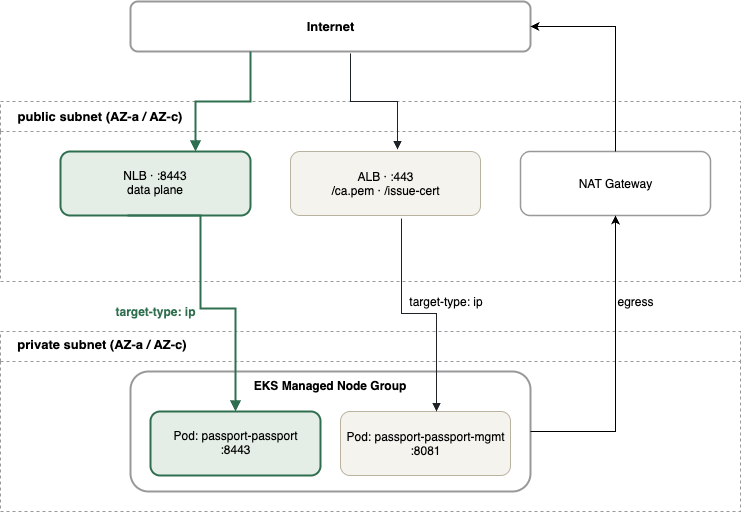

The diagram above was exported from draw.io. Its source (the exported page's mxGraphModel, read from the mxfile embedded in the PNG):
<mxGraphModel dx="1000" dy="544" grid="1" gridSize="10" guides="1" tooltips="1" connect="1" arrows="1" fold="1" page="1" pageScale="1" pageWidth="1000" pageHeight="700" math="0" shadow="0">
  <root>
    <mxCell id="0" />
    <mxCell id="1" parent="0" />
    <mxCell id="internet" value="Internet" style="rounded=1;whiteSpace=wrap;html=1;fillColor=#ffffff;strokeColor=#999999;strokeWidth=2;fontSize=13;fontStyle=1;align=center;" parent="1" vertex="1">
      <mxGeometry x="270" y="40" width="400" height="50" as="geometry" />
    </mxCell>
    <mxCell id="lanePublic" value="" style="swimlane;startSize=30;fillColor=none;strokeColor=#999999;dashed=1;fontStyle=1;fontSize=13;align=center;verticalAlign=top;html=1;" parent="1" vertex="1">
      <mxGeometry x="140" y="140" width="740" height="180" as="geometry" />
    </mxCell>
    <mxCell id="nlb" value="NLB · :8443&#10;data plane" style="rounded=1;whiteSpace=wrap;html=1;fillColor=#e4ede6;strokeColor=#2f6f4f;strokeWidth=2;fontSize=12;align=center;" parent="lanePublic" vertex="1">
      <mxGeometry x="60" y="50" width="190" height="64" as="geometry" />
    </mxCell>
    <mxCell id="alb" value="ALB · :443&#10;/ca.pem · /issue-cert" style="rounded=1;whiteSpace=wrap;html=1;fillColor=#f5f3ee;strokeColor=#b9b29f;fontSize=12;align=center;" parent="lanePublic" vertex="1">
      <mxGeometry x="290" y="50" width="190" height="64" as="geometry" />
    </mxCell>
    <mxCell id="nat" value="NAT Gateway" style="rounded=1;whiteSpace=wrap;html=1;fillColor=#ffffff;strokeColor=#999999;strokeWidth=1.5;fontSize=12;align=center;" parent="lanePublic" vertex="1">
      <mxGeometry x="520" y="50" width="190" height="64" as="geometry" />
    </mxCell>
    <mxCell id="2" value="&lt;span style=&quot;font-size: 13px ; font-weight: 700 ; white-space: nowrap&quot;&gt;public subnet (AZ-a / AZ-c)&lt;/span&gt;" style="text;html=1;strokeColor=none;fillColor=none;align=center;verticalAlign=middle;whiteSpace=wrap;rounded=0;" parent="lanePublic" vertex="1">
      <mxGeometry x="4" y="5" width="190" height="20" as="geometry" />
    </mxCell>
    <mxCell id="lanePrivate" value="" style="swimlane;startSize=30;fillColor=none;strokeColor=#999999;dashed=1;fontStyle=1;fontSize=13;align=center;verticalAlign=top;html=1;" parent="1" vertex="1">
      <mxGeometry x="140" y="370" width="740" height="180" as="geometry" />
    </mxCell>
    <mxCell id="node" value="EKS Managed Node Group" style="rounded=1;whiteSpace=wrap;html=1;fillColor=#ffffff;strokeColor=#999999;strokeWidth=2;fontSize=12;fontStyle=1;align=center;verticalAlign=top;" parent="lanePrivate" vertex="1">
      <mxGeometry x="130" y="40" width="400" height="120" as="geometry" />
    </mxCell>
    <mxCell id="pod" value="Pod: passport-passport&lt;br&gt;:8443" style="rounded=1;whiteSpace=wrap;html=1;fillColor=#e4ede6;strokeColor=#2f6f4f;strokeWidth=2;fontSize=12;align=center;" parent="lanePrivate" vertex="1">
      <mxGeometry x="150" y="80" width="170" height="64" as="geometry" />
    </mxCell>
    <mxCell id="3" value="&lt;span style=&quot;font-size: 13px ; font-weight: 700 ; white-space: nowrap&quot;&gt;private subnet (AZ-a / AZ-c)&lt;/span&gt;" style="text;html=1;strokeColor=none;fillColor=none;align=center;verticalAlign=middle;whiteSpace=wrap;rounded=0;" parent="lanePrivate" vertex="1">
      <mxGeometry x="6" y="3" width="190" height="20" as="geometry" />
    </mxCell>
    <mxCell id="9" value="Pod: passport-passport-mgmt&lt;br&gt;:8081&lt;br&gt;" style="rounded=1;whiteSpace=wrap;html=1;fillColor=#f5f3ee;strokeColor=#b9b29f;fontSize=12;align=center;" parent="lanePrivate" vertex="1">
      <mxGeometry x="340" y="80" width="170" height="64" as="geometry" />
    </mxCell>
    <mxCell id="eInternetNlb" style="edgeStyle=orthogonalEdgeStyle;rounded=0;html=1;endArrow=block;strokeColor=#2f6f4f;strokeWidth=2;entryX=0.71;entryY=0;entryDx=0;entryDy=0;entryPerimeter=0;" parent="1" target="nlb" edge="1">
      <mxGeometry relative="1" as="geometry">
        <mxPoint x="390" y="90" as="sourcePoint" />
      </mxGeometry>
    </mxCell>
    <mxCell id="eInternetAlb" style="edgeStyle=orthogonalEdgeStyle;rounded=0;html=1;endArrow=block;strokeColor=#1e2328;exitX=0.55;exitY=1.04;entryX=0.565;entryY=-0.031;entryDx=0;entryDy=0;entryPerimeter=0;exitDx=0;exitDy=0;exitPerimeter=0;strokeWidth=1;" parent="1" source="internet" target="alb" edge="1">
      <mxGeometry relative="1" as="geometry" />
    </mxCell>
    <mxCell id="eNlbPod" value="" style="edgeStyle=orthogonalEdgeStyle;rounded=0;html=1;endArrow=block;strokeColor=#2f6f4f;strokeWidth=2;fontSize=10.5;fontColor=#2f6f4f;fontStyle=1;exitX=0.35;exitY=1;entryX=0.5;entryY=0;entryDx=0;entryDy=0;" parent="1" source="nlb" target="pod" edge="1">
      <mxGeometry relative="1" as="geometry">
        <Array as="points">
          <mxPoint x="340" y="254" />
          <mxPoint x="340" y="347" />
          <mxPoint x="375" y="347" />
        </Array>
      </mxGeometry>
    </mxCell>
    <mxCell id="eAlbPod" value="" style="edgeStyle=orthogonalEdgeStyle;rounded=0;html=1;endArrow=block;strokeColor=#1e2328;fontSize=10.5;exitX=0.585;exitY=1.047;exitDx=0;exitDy=0;exitPerimeter=0;strokeWidth=1;" parent="1" source="alb" edge="1">
      <mxGeometry relative="1" as="geometry">
        <mxPoint x="576" y="450" as="targetPoint" />
      </mxGeometry>
    </mxCell>
    <mxCell id="10" style="edgeStyle=orthogonalEdgeStyle;rounded=0;orthogonalLoop=1;jettySize=auto;html=1;entryX=0.5;entryY=1;entryDx=0;entryDy=0;strokeColor=#000000;exitX=1;exitY=0.5;exitDx=0;exitDy=0;strokeWidth=1;" parent="1" source="node" target="nat" edge="1">
      <mxGeometry relative="1" as="geometry" />
    </mxCell>
    <mxCell id="11" style="edgeStyle=orthogonalEdgeStyle;rounded=0;orthogonalLoop=1;jettySize=auto;html=1;entryX=1;entryY=0.5;entryDx=0;entryDy=0;strokeColor=#000000;strokeWidth=1;" parent="1" source="nat" target="internet" edge="1">
      <mxGeometry relative="1" as="geometry" />
    </mxCell>
    <mxCell id="12" value="&lt;font color=&quot;#2f6f4f&quot;&gt;&lt;b&gt;target-type: ip&lt;/b&gt;&lt;/font&gt;" style="text;html=1;strokeColor=none;fillColor=none;align=center;verticalAlign=middle;whiteSpace=wrap;rounded=0;" parent="1" vertex="1">
      <mxGeometry x="250" y="340" width="90" height="20" as="geometry" />
    </mxCell>
    <mxCell id="13" value="target-type: ip" style="text;html=1;strokeColor=none;fillColor=none;align=center;verticalAlign=middle;whiteSpace=wrap;rounded=0;" parent="1" vertex="1">
      <mxGeometry x="540" y="330" width="90" height="20" as="geometry" />
    </mxCell>
    <mxCell id="16" value="egress" style="text;html=1;strokeColor=none;fillColor=none;align=center;verticalAlign=middle;whiteSpace=wrap;rounded=0;" parent="1" vertex="1">
      <mxGeometry x="730" y="330" width="90" height="20" as="geometry" />
    </mxCell>
  </root>
</mxGraphModel>